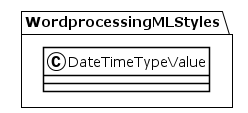

The diagram above was rendered by PlantUML. Its source (embedded in the PNG):
@startuml
!theme plain
package WordprocessingMLStyles {
class DateTimeTypeValue {
}
}
@enduml